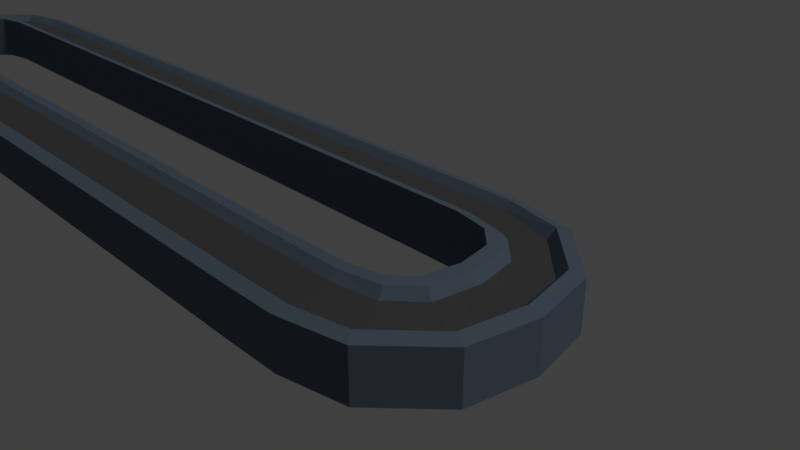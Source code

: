 # Source: cinta.blend  (saved by Blender 2.79.0; exported with 4.5.12 LTS)
import bpy
from mathutils import Matrix  # noqa: F401  (used for matrix-valued properties, if any)

bpy.ops.wm.read_factory_settings(use_empty=True)
scene = bpy.context.scene
scene.name = 'Scene'

# ---- collections
col_collection_1 = bpy.data.collections.new('Collection 1'); scene.collection.children.link(col_collection_1)

# ---- materials (node trees are filled in below, after node groups)
mat_cinta_base = bpy.data.materials.new('Cinta_Base')
mat_cinta_base.alpha_threshold = 0.0
mat_cinta_base.use_transparent_shadow = False
mat_cinta_base.diffuse_color = (0.1083, 0.1446, 0.1902, 1.0)
mat_cinta_base.roughness = 0.5
mat_cinta_base.line_color = (0.0, 0.0, 0.0, 1.0)
mat_cinta = bpy.data.materials.new('Cinta')
mat_cinta.alpha_threshold = 0.0
mat_cinta.use_transparent_shadow = False
mat_cinta.diffuse_color = (0.07323, 0.07323, 0.07323, 1.0)
mat_cinta.specular_color = (0.0, 0.0, 0.0)
mat_cinta.roughness = 0.5

# ---- material node trees

# ---- world
world_world = bpy.data.worlds.new('World'); scene.world = world_world
world_world.color = (0.05088, 0.05088, 0.05088)
world_world.use_sun_shadow = False
world_world.sun_shadow_jitter_overblur = 0.0
world_world.cycles.sampling_method = 'MANUAL'

# ---- cameras
cam_camera = bpy.data.cameras.new('Camera')
cam_camera.clip_end = 100.0
cam_camera.lens = 35.0
cam_camera.sensor_width = 32.0
cam_camera.sensor_height = 18.0
cam_camera.ortho_scale = 7.314
cam_camera.dof.focus_distance = 0.0
cam_camera.dof.aperture_fstop = 128.0

# ---- lights
light_lamp = bpy.data.lights.new('Lamp', 'SUN')
light_lamp.transmission_factor = 0.0
light_lamp.cutoff_distance = 30.0
light_lamp.angle = 0.1993
light_lamp.energy = 1.0
light_lamp.shadow_buffer_clip_start = 1.001
light_lamp.shadow_soft_size = 0.1
light_lamp.shadow_cascade_max_distance = 1000.0

# ---- meshes
me_cube = bpy.data.meshes.new('Cube')
me_cube.from_pydata([(-17.62, -2.727, 1.216), (-17.74, -4.724, 1.0), (-15.68, -4.75, 1.0), (-15.68, -2.75, 1.216), (-17.62, -2.727, -1.0), (-17.74, -4.724, -1.0), (-15.68, -4.75, -1.0), (-15.68, -2.75, -1.0), (-19.22, -2.403, 1.216), (-20.02, -4.235, 1.0), (-19.22, -2.403, -1.0), (-20.02, -4.235, -1.0), (-20.09, -1.552, 1.216), (-21.93, -2.35, 1.0), (-20.09, -1.552, -1.0), (-21.93, -2.35, -1.0), (-20.36, 0.004037, 1.216), (-22.36, 0.005497, 1.0), (-20.36, 0.00404, -1.0), (-22.36, 0.005497, -1.0), (0.0742, -4.75, 1.0), (0.0742, -2.75, 1.216), (0.0742, -4.75, -1.0), (0.0742, -2.75, -1.0), (-15.68, -4.446, 0.7265), (-15.68, -3.046, 0.942), (-17.74, -4.428, 0.7265), (-17.62, -3.03, 0.942), (-20.35, -1.668, 0.8747), (-21.61, -2.199, 0.5983), (0.0742, -4.45, 0.7407), (0.0742, -3.05, 0.9563), (-19.92, -3.924, 0.6419), (-19.32, -2.693, 0.8915), (-20.66, 0.004256, 0.9068), (-22.06, 0.005278, 0.6912), (-17.46, -2.394, 1.281), (-15.75, -2.414, 1.281), (-17.46, -2.394, -0.8805), (-15.75, -2.414, -0.8805), (-18.87, -2.108, 1.281), (-18.87, -2.108, -0.8805), (-19.64, -1.359, 1.281), (-19.64, -1.359, -0.8805), (-19.87, 0.01097, 1.281), (-19.87, 0.01097, -0.8805), (0.05949, -2.414, 1.281), (0.05949, -2.414, -0.8805), (-17.8, -5.179, 0.85), (-15.53, -5.208, 0.85), (-17.8, -5.179, -1.1), (-15.53, -5.208, -1.1), (-20.32, -4.641, 0.85), (-20.32, -4.641, -1.1), (-22.41, -2.568, 0.85), (-22.41, -2.568, -1.1), (-22.88, 0.02335, 0.85), (-22.88, 0.02335, -1.1), (0.04237, -5.208, 0.85), (0.04237, -5.208, -1.1)], [], [(4, 7, 6, 5), (33, 32, 26, 27), (6, 22, 59, 51), (14, 18, 45, 43), (9, 1, 26, 32), (10, 4, 5, 11), (9, 13, 54, 52), (10, 14, 43, 41), (17, 13, 29, 35), (14, 10, 11, 15), (1, 9, 52, 48), (4, 10, 41, 38), (18, 14, 15, 19), (2, 1, 48, 49), (28, 29, 32, 33), (3, 0, 27, 25), (1, 2, 24, 26), (6, 7, 23, 22), (27, 26, 24, 25), (23, 7, 39, 47), (25, 24, 30, 31), (21, 3, 25, 31), (2, 20, 30, 24), (0, 8, 33, 27), (34, 35, 29, 28), (12, 16, 34, 28), (13, 9, 32, 29), (8, 12, 28, 33), (38, 36, 37, 39), (41, 40, 36, 38), (43, 42, 40, 41), (45, 44, 42, 43), (39, 37, 46, 47), (0, 3, 37, 36), (7, 4, 38, 39), (3, 21, 46, 37), (8, 0, 36, 40), (12, 8, 40, 42), (16, 12, 42, 44), (48, 50, 51, 49), (52, 53, 50, 48), (54, 55, 53, 52), (56, 57, 55, 54), (49, 51, 59, 58), (13, 17, 56, 54), (11, 5, 50, 53), (15, 11, 53, 55), (19, 15, 55, 57), (5, 6, 51, 50), (20, 2, 49, 58)])
me_cube.polygons.foreach_set('material_index', [0, 1, 0, 0, 0, 0, 0, 0, 0, 0, 0, 0, 0, 0, 1, 0, 0, 0, 1, 0, 1, 0, 0, 0, 1, 0, 0, 0, 0, 0, 0, 0, 0, 0, 0, 0, 0, 0, 0, 0, 0, 0, 0, 0, 0, 0, 0, 0, 0, 0])
_uv = me_cube.uv_layers.new(name='UVMap')
_uv.uv.foreach_set('vector', [0.1437, 0.2696, 0.1557, 0.3474, 0.07366, 0.3605, 0.06103, 0.2778, 0.4156, 0.6324, 0.3611, 0.6485, 0.3553, 0.5577, 0.4133, 0.5621, 0.07366, 0.3605, 0.1453, 0.7912, 0.126, 0.7929, 0.05555, 0.3692, 0.1754, 0.1626, 0.2375, 0.1419, 0.2413, 0.1613, 0.1867, 0.1795, 0.9512, 0.3024, 0.9512, 0.3957, 0.9398, 0.3955, 0.9363, 0.3065, 0.1463, 0.2031, 0.1437, 0.2696, 0.06103, 0.2778, 0.06584, 0.1828, 0.3491, 0.6505, 0.4135, 0.7391, 0.4008, 0.7571, 0.3299, 0.6596, 0.1463, 0.2031, 0.1754, 0.1626, 0.1867, 0.1795, 0.1611, 0.2151, 0.953, 0.0406, 0.953, 0.1375, 0.9363, 0.1326, 0.9402, 0.0418, 0.1754, 0.1626, 0.1463, 0.2031, 0.06584, 0.1828, 0.1304, 0.09431, 0.3443, 0.5556, 0.3491, 0.6505, 0.3299, 0.6596, 0.3246, 0.5552, 0.1437, 0.2696, 0.1463, 0.2031, 0.1611, 0.2151, 0.1588, 0.2736, 0.2375, 0.1419, 0.1754, 0.1626, 0.1304, 0.09431, 0.2242, 0.06177, 0.3569, 0.4729, 0.3443, 0.5556, 0.3246, 0.5552, 0.3385, 0.4643, 0.4506, 0.6805, 0.4203, 0.7277, 0.3611, 0.6485, 0.4156, 0.6324, 0.4387, 0.486, 0.4268, 0.5639, 0.4133, 0.5621, 0.4255, 0.4842, 0.9512, 0.3957, 0.9512, 0.4793, 0.9398, 0.4791, 0.9398, 0.3955, 0.07366, 0.3605, 0.1557, 0.3474, 0.2273, 0.7782, 0.1453, 0.7912, 0.4133, 0.5621, 0.3553, 0.5577, 0.3682, 0.4751, 0.4255, 0.4842, 0.2273, 0.7782, 0.1557, 0.3474, 0.1693, 0.3422, 0.2413, 0.7755, 0.4255, 0.4842, 0.3682, 0.4751, 0.4396, 0.04435, 0.4969, 0.05353, 0.5102, 0.05536, 0.4387, 0.486, 0.4255, 0.4842, 0.4969, 0.05353, 0.3569, 0.4729, 0.4283, 0.04225, 0.4396, 0.04435, 0.3682, 0.4751, 0.4268, 0.5639, 0.4294, 0.6304, 0.4156, 0.6324, 0.4133, 0.5621, 0.5172, 0.7038, 0.5079, 0.7599, 0.4203, 0.7277, 0.4506, 0.6805, 0.3246, 0.9402, 0.3259, 0.8761, 0.3388, 0.8742, 0.3388, 0.9432, 0.953, 0.1375, 0.953, 0.2212, 0.9381, 0.2091, 0.9363, 0.1326, 0.4294, 0.6304, 0.4584, 0.6709, 0.4506, 0.6805, 0.4156, 0.6324, 0.853, 0.5488, 0.7719, 0.5488, 0.7719, 0.4795, 0.853, 0.4795, 0.853, 0.6064, 0.7719, 0.6064, 0.7719, 0.5488, 0.853, 0.5488, 0.6885, 0.7791, 0.6074, 0.7791, 0.6074, 0.7458, 0.6885, 0.7458, 0.6885, 0.8354, 0.6074, 0.8354, 0.6074, 0.7791, 0.6885, 0.7791, 0.853, 0.4795, 0.7719, 0.4795, 0.7719, 0.0406, 0.853, 0.0406, 0.4268, 0.5639, 0.4387, 0.486, 0.4522, 0.4913, 0.4417, 0.5598, 0.1557, 0.3474, 0.1437, 0.2696, 0.1588, 0.2736, 0.1693, 0.3422, 0.4387, 0.486, 0.5102, 0.05536, 0.5241, 0.05812, 0.4522, 0.4913, 0.4294, 0.6304, 0.4268, 0.5639, 0.4417, 0.5598, 0.444, 0.6183, 0.4584, 0.6709, 0.4294, 0.6304, 0.444, 0.6183, 0.4696, 0.654, 0.5203, 0.6916, 0.4584, 0.6709, 0.4696, 0.654, 0.5241, 0.6723, 0.6886, 0.5616, 0.6074, 0.5616, 0.6074, 0.4697, 0.6886, 0.4697, 0.6886, 0.6646, 0.6074, 0.6646, 0.6074, 0.5616, 0.6886, 0.5616, 0.7719, 0.7946, 0.8532, 0.7946, 0.8532, 0.8926, 0.7719, 0.8926, 0.7719, 0.6876, 0.8532, 0.6876, 0.8532, 0.7946, 0.7719, 0.7946, 0.6886, 0.4697, 0.6074, 0.4697, 0.6074, 0.0406, 0.6886, 0.0406, 0.4135, 0.7391, 0.5071, 0.7717, 0.5038, 0.793, 0.4008, 0.7571, 0.06584, 0.1828, 0.06103, 0.2778, 0.04165, 0.2782, 0.04694, 0.1738, 0.1304, 0.09431, 0.06584, 0.1828, 0.04694, 0.1738, 0.118, 0.0764, 0.2242, 0.06177, 0.1304, 0.09431, 0.118, 0.0764, 0.2212, 0.0406, 0.06103, 0.2778, 0.07366, 0.3605, 0.05555, 0.3692, 0.04165, 0.2782, 0.4283, 0.04225, 0.3569, 0.4729, 0.3385, 0.4643, 0.4088, 0.0406])
me_cube.materials.append(mat_cinta_base)
me_cube.materials.append(mat_cinta)
me_cube.use_remesh_preserve_volume = False
me_cube.use_remesh_preserve_attributes = False
me_cube.use_mirror_vertex_groups = False
me_cube.update()

# ---- objects
ob_cube = bpy.data.objects.new('Cube', me_cube)
ob_lamp = bpy.data.objects.new('Lamp', light_lamp)
ob_camera = bpy.data.objects.new('Camera', cam_camera)

# ---- transforms, parenting, visibility, modifiers, constraints
ob_cube.location = (-6.351, 0.0, 0.0)
ob_cube.scale = (0.4, 0.4, 0.4)
ob_cube.lock_rotations_4d = False
ob_cube.empty_display_type = 'ARROWS'
ob_cube.lineart.crease_threshold = 0.0
_m = ob_cube.modifiers.new('Mirror', 'MIRROR')
_m.use_axis = (True, True, False)
_m.merge_threshold = 0.2097
ob_lamp.location = (4.076, 1.005, 5.904)
ob_lamp.rotation_euler = (0.6503, 0.05522, 1.866)
ob_lamp.lock_rotations_4d = False
ob_lamp.empty_display_type = 'ARROWS'
ob_lamp.color = (0.0, 0.0, 0.0, 0.0)
ob_lamp.lineart.crease_threshold = 0.0
ob_camera.location = (7.481, -6.508, 5.344)
ob_camera.rotation_euler = (1.109, 0.0, 0.8149)
ob_camera.lock_rotations_4d = False
ob_camera.empty_display_type = 'ARROWS'
ob_camera.color = (0.0, 0.0, 0.0, 0.0)
ob_camera.display_type = 'WIRE'
ob_camera.lineart.crease_threshold = 0.0

# ---- collection membership
col_collection_1.objects.link(ob_cube)
col_collection_1.objects.link(ob_lamp)
col_collection_1.objects.link(ob_camera)

# ---- scene / render settings (as saved in the file)
scene.camera = ob_camera
scene.frame_start = 1; scene.frame_end = 250; scene.frame_set(1)
scene.render.engine = 'BLENDER_EEVEE_NEXT'
scene.render.resolution_percentage = 50
scene.render.dither_intensity = 0.0
scene.cycles.use_denoising = False
scene.cycles.samples = 128
scene.cycles.sampling_pattern = 'TABULATED_SOBOL'
scene.cycles.use_adaptive_sampling = False
scene.cycles.use_light_tree = False
scene.cycles.blur_glossy = 0.0
scene.cycles.sample_clamp_indirect = 0.0
scene.view_settings.view_transform = 'Standard'
bpy.context.view_layer.update()
